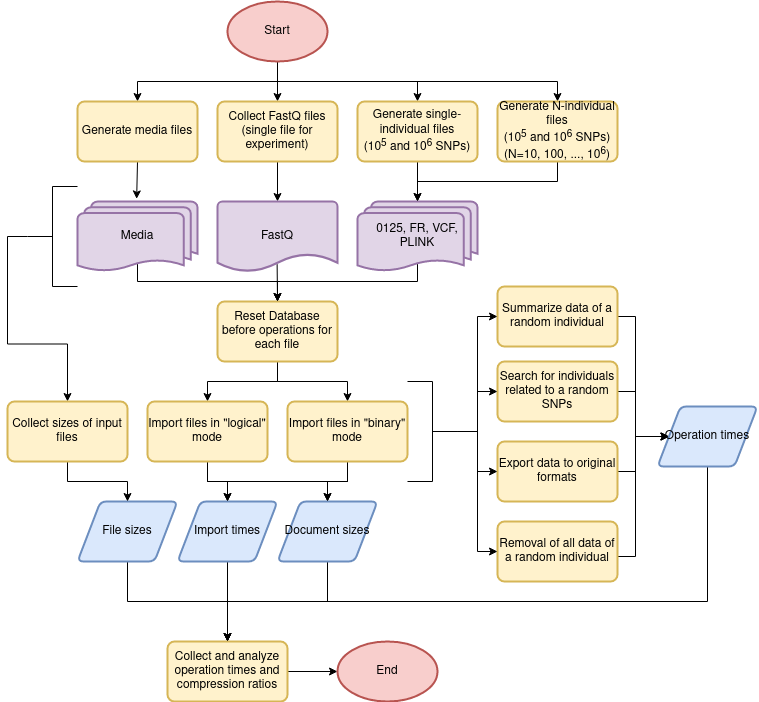

The diagram above was exported from draw.io. Its source (the exported page's mxGraphModel, read from the mxfile embedded in the PNG):
<mxGraphModel dx="1422" dy="735" grid="1" gridSize="10" guides="1" tooltips="1" connect="1" arrows="1" fold="1" page="1" pageScale="1" pageWidth="1169" pageHeight="827" background="none" math="0" shadow="0">
  <root>
    <mxCell id="0" />
    <mxCell id="1" parent="0" />
    <mxCell id="2" style="edgeStyle=orthogonalEdgeStyle;rounded=0;orthogonalLoop=1;jettySize=auto;html=1;entryX=0.5;entryY=0;entryDx=0;entryDy=0;exitX=0.5;exitY=1;exitDx=0;exitDy=0;exitPerimeter=0;" edge="1" source="24" target="4" parent="1">
      <mxGeometry relative="1" as="geometry">
        <mxPoint x="587" y="100" as="sourcePoint" />
      </mxGeometry>
    </mxCell>
    <mxCell id="3" style="edgeStyle=orthogonalEdgeStyle;rounded=0;orthogonalLoop=1;jettySize=auto;html=1;exitX=0.5;exitY=1;exitDx=0;exitDy=0;entryX=0.5;entryY=0;entryDx=0;entryDy=0;entryPerimeter=0;" edge="1" source="4" target="6" parent="1">
      <mxGeometry relative="1" as="geometry">
        <mxPoint x="587" y="240" as="targetPoint" />
      </mxGeometry>
    </mxCell>
    <mxCell id="4" value="Generate single-individual files&lt;br&gt;(10&lt;sup&gt;5&lt;/sup&gt; and 10&lt;sup&gt;6&lt;/sup&gt; SNPs)" style="rounded=1;whiteSpace=wrap;html=1;absoluteArcSize=1;arcSize=14;strokeWidth=2;fillColor=#fff2cc;strokeColor=#d6b656;" vertex="1" parent="1">
      <mxGeometry x="527" y="140" width="120" height="60" as="geometry" />
    </mxCell>
    <mxCell id="5" style="edgeStyle=orthogonalEdgeStyle;rounded=0;orthogonalLoop=1;jettySize=auto;html=1;exitX=0.5;exitY=0.88;exitDx=0;exitDy=0;exitPerimeter=0;entryX=0.5;entryY=0;entryDx=0;entryDy=0;" edge="1" source="6" target="9" parent="1">
      <mxGeometry relative="1" as="geometry">
        <Array as="points">
          <mxPoint x="587" y="320" />
          <mxPoint x="447" y="320" />
        </Array>
      </mxGeometry>
    </mxCell>
    <mxCell id="6" value="0125, FR, VCF, PLINK" style="strokeWidth=2;html=1;shape=mxgraph.flowchart.multi-document;whiteSpace=wrap;fillColor=#e1d5e7;strokeColor=#9673a6;labelBorderColor=none;" vertex="1" parent="1">
      <mxGeometry x="527" y="240" width="120" height="70" as="geometry" />
    </mxCell>
    <mxCell id="7" style="edgeStyle=orthogonalEdgeStyle;rounded=0;orthogonalLoop=1;jettySize=auto;html=1;exitX=0.5;exitY=1;exitDx=0;exitDy=0;entryX=0.5;entryY=0;entryDx=0;entryDy=0;" edge="1" source="9" target="47" parent="1">
      <mxGeometry relative="1" as="geometry" />
    </mxCell>
    <mxCell id="8" style="edgeStyle=orthogonalEdgeStyle;rounded=0;orthogonalLoop=1;jettySize=auto;html=1;exitX=0.5;exitY=1;exitDx=0;exitDy=0;entryX=0.5;entryY=0;entryDx=0;entryDy=0;" edge="1" source="9" target="12" parent="1">
      <mxGeometry relative="1" as="geometry" />
    </mxCell>
    <mxCell id="9" value="Reset Database before operations for each file" style="rounded=1;whiteSpace=wrap;html=1;absoluteArcSize=1;arcSize=14;strokeWidth=2;fillColor=#fff2cc;strokeColor=#d6b656;" vertex="1" parent="1">
      <mxGeometry x="387" y="340" width="120" height="60" as="geometry" />
    </mxCell>
    <mxCell id="10" style="edgeStyle=orthogonalEdgeStyle;rounded=0;orthogonalLoop=1;jettySize=auto;html=1;entryX=0.5;entryY=0;entryDx=0;entryDy=0;exitX=0.5;exitY=1;exitDx=0;exitDy=0;" edge="1" source="12" target="14" parent="1">
      <mxGeometry relative="1" as="geometry" />
    </mxCell>
    <mxCell id="11" style="edgeStyle=orthogonalEdgeStyle;rounded=0;orthogonalLoop=1;jettySize=auto;html=1;entryX=0.5;entryY=0;entryDx=0;entryDy=0;exitX=0.5;exitY=1;exitDx=0;exitDy=0;" edge="1" source="12" target="16" parent="1">
      <mxGeometry relative="1" as="geometry" />
    </mxCell>
    <mxCell id="12" value="Import files in &quot;logical&quot; mode" style="rounded=1;whiteSpace=wrap;html=1;absoluteArcSize=1;arcSize=14;strokeWidth=2;fillColor=#fff2cc;strokeColor=#d6b656;" vertex="1" parent="1">
      <mxGeometry x="317" y="440" width="120" height="60" as="geometry" />
    </mxCell>
    <mxCell id="13" style="edgeStyle=orthogonalEdgeStyle;rounded=0;orthogonalLoop=1;jettySize=auto;html=1;exitX=0.5;exitY=1;exitDx=0;exitDy=0;entryX=0.5;entryY=0;entryDx=0;entryDy=0;" edge="1" source="14" target="20" parent="1">
      <mxGeometry relative="1" as="geometry">
        <mxPoint x="567" y="670" as="targetPoint" />
      </mxGeometry>
    </mxCell>
    <mxCell id="14" value="Import times" style="shape=parallelogram;html=1;strokeWidth=2;perimeter=parallelogramPerimeter;whiteSpace=wrap;rounded=1;arcSize=12;size=0.23;fillColor=#dae8fc;strokeColor=#6c8ebf;" vertex="1" parent="1">
      <mxGeometry x="347" y="540" width="100" height="60" as="geometry" />
    </mxCell>
    <mxCell id="15" style="edgeStyle=orthogonalEdgeStyle;rounded=0;orthogonalLoop=1;jettySize=auto;html=1;entryX=0.5;entryY=0;entryDx=0;entryDy=0;exitX=0.5;exitY=1;exitDx=0;exitDy=0;" edge="1" source="16" target="20" parent="1">
      <mxGeometry relative="1" as="geometry">
        <mxPoint x="567" y="670" as="targetPoint" />
      </mxGeometry>
    </mxCell>
    <mxCell id="16" value="Document sizes" style="shape=parallelogram;html=1;strokeWidth=2;perimeter=parallelogramPerimeter;whiteSpace=wrap;rounded=1;arcSize=12;size=0.23;fillColor=#dae8fc;strokeColor=#6c8ebf;" vertex="1" parent="1">
      <mxGeometry x="447" y="540" width="100" height="60" as="geometry" />
    </mxCell>
    <mxCell id="17" style="edgeStyle=orthogonalEdgeStyle;rounded=0;orthogonalLoop=1;jettySize=auto;html=1;exitX=0.5;exitY=1;exitDx=0;exitDy=0;entryX=0.5;entryY=0;entryDx=0;entryDy=0;" edge="1" source="18" target="20" parent="1">
      <mxGeometry relative="1" as="geometry">
        <mxPoint x="567" y="670" as="targetPoint" />
      </mxGeometry>
    </mxCell>
    <mxCell id="18" value="File sizes" style="shape=parallelogram;html=1;strokeWidth=2;perimeter=parallelogramPerimeter;whiteSpace=wrap;rounded=1;arcSize=12;size=0.23;fillColor=#dae8fc;strokeColor=#6c8ebf;" vertex="1" parent="1">
      <mxGeometry x="247" y="540" width="100" height="60" as="geometry" />
    </mxCell>
    <mxCell id="19" style="edgeStyle=orthogonalEdgeStyle;rounded=0;orthogonalLoop=1;jettySize=auto;html=1;exitX=1;exitY=0.5;exitDx=0;exitDy=0;entryX=0;entryY=0.5;entryDx=0;entryDy=0;entryPerimeter=0;" edge="1" source="20" target="53" parent="1">
      <mxGeometry relative="1" as="geometry" />
    </mxCell>
    <mxCell id="20" value="Collect and analyze operation times and compression ratios" style="rounded=1;whiteSpace=wrap;html=1;absoluteArcSize=1;arcSize=14;strokeWidth=2;fillColor=#fff2cc;strokeColor=#d6b656;" vertex="1" parent="1">
      <mxGeometry x="337" y="680" width="120" height="60" as="geometry" />
    </mxCell>
    <mxCell id="21" style="rounded=0;orthogonalLoop=1;jettySize=auto;html=1;exitX=0.5;exitY=1;exitDx=0;exitDy=0;exitPerimeter=0;entryX=0.5;entryY=0;entryDx=0;entryDy=0;edgeStyle=orthogonalEdgeStyle;" edge="1" source="24" target="26" parent="1">
      <mxGeometry relative="1" as="geometry" />
    </mxCell>
    <mxCell id="22" style="edgeStyle=orthogonalEdgeStyle;rounded=0;orthogonalLoop=1;jettySize=auto;html=1;exitX=0.5;exitY=1;exitDx=0;exitDy=0;exitPerimeter=0;entryX=0.5;entryY=0;entryDx=0;entryDy=0;" edge="1" source="24" target="28" parent="1">
      <mxGeometry relative="1" as="geometry" />
    </mxCell>
    <mxCell id="23" style="edgeStyle=orthogonalEdgeStyle;rounded=0;orthogonalLoop=1;jettySize=auto;html=1;exitX=0.5;exitY=1;exitDx=0;exitDy=0;exitPerimeter=0;entryX=0.5;entryY=0;entryDx=0;entryDy=0;" edge="1" source="24" target="34" parent="1">
      <mxGeometry relative="1" as="geometry" />
    </mxCell>
    <mxCell id="24" value="Start" style="strokeWidth=2;html=1;shape=mxgraph.flowchart.start_1;whiteSpace=wrap;fillColor=#f8cecc;strokeColor=#b85450;" vertex="1" parent="1">
      <mxGeometry x="397" y="40" width="100" height="60" as="geometry" />
    </mxCell>
    <mxCell id="25" style="edgeStyle=orthogonalEdgeStyle;rounded=0;orthogonalLoop=1;jettySize=auto;html=1;exitX=0.5;exitY=1;exitDx=0;exitDy=0;entryX=0.5;entryY=0;entryDx=0;entryDy=0;entryPerimeter=0;" edge="1" source="26" target="57" parent="1">
      <mxGeometry relative="1" as="geometry">
        <mxPoint x="447" y="240" as="targetPoint" />
      </mxGeometry>
    </mxCell>
    <mxCell id="26" value="Collect FastQ files&lt;br&gt;(single file for experiment)" style="rounded=1;whiteSpace=wrap;html=1;absoluteArcSize=1;arcSize=14;strokeWidth=2;fillColor=#fff2cc;strokeColor=#d6b656;" vertex="1" parent="1">
      <mxGeometry x="387" y="140" width="120" height="60" as="geometry" />
    </mxCell>
    <mxCell id="27" style="edgeStyle=orthogonalEdgeStyle;rounded=0;orthogonalLoop=1;jettySize=auto;html=1;exitX=0.5;exitY=1;exitDx=0;exitDy=0;entryX=0.493;entryY=-0.037;entryDx=0;entryDy=0;entryPerimeter=0;" edge="1" source="28" target="30" parent="1">
      <mxGeometry relative="1" as="geometry" />
    </mxCell>
    <mxCell id="28" value="Generate media files" style="rounded=1;whiteSpace=wrap;html=1;absoluteArcSize=1;arcSize=14;strokeWidth=2;fillColor=#fff2cc;strokeColor=#d6b656;" vertex="1" parent="1">
      <mxGeometry x="247" y="140" width="120" height="60" as="geometry" />
    </mxCell>
    <mxCell id="29" style="edgeStyle=orthogonalEdgeStyle;rounded=0;orthogonalLoop=1;jettySize=auto;html=1;exitX=0.5;exitY=0.88;exitDx=0;exitDy=0;exitPerimeter=0;entryX=0.5;entryY=0;entryDx=0;entryDy=0;" edge="1" source="30" target="9" parent="1">
      <mxGeometry relative="1" as="geometry">
        <Array as="points">
          <mxPoint x="307" y="320" />
          <mxPoint x="447" y="320" />
        </Array>
      </mxGeometry>
    </mxCell>
    <mxCell id="30" value="Media" style="strokeWidth=2;html=1;shape=mxgraph.flowchart.multi-document;whiteSpace=wrap;fillColor=#e1d5e7;strokeColor=#9673a6;labelBorderColor=none;" vertex="1" parent="1">
      <mxGeometry x="247" y="240" width="120" height="70" as="geometry" />
    </mxCell>
    <mxCell id="31" style="edgeStyle=orthogonalEdgeStyle;rounded=0;orthogonalLoop=1;jettySize=auto;html=1;exitX=0;exitY=0.5;exitDx=0;exitDy=0;exitPerimeter=0;entryX=0.5;entryY=0;entryDx=0;entryDy=0;" edge="1" source="32" target="55" parent="1">
      <mxGeometry relative="1" as="geometry" />
    </mxCell>
    <mxCell id="32" value="" style="strokeWidth=1;html=1;shape=mxgraph.flowchart.annotation_2;align=left;labelPosition=right;pointerEvents=1;rounded=0;" vertex="1" parent="1">
      <mxGeometry x="197" y="225" width="50" height="100" as="geometry" />
    </mxCell>
    <mxCell id="33" style="edgeStyle=orthogonalEdgeStyle;rounded=0;orthogonalLoop=1;jettySize=auto;html=1;exitX=0.5;exitY=1;exitDx=0;exitDy=0;entryX=0.5;entryY=0;entryDx=0;entryDy=0;entryPerimeter=0;" edge="1" source="34" target="6" parent="1">
      <mxGeometry relative="1" as="geometry" />
    </mxCell>
    <mxCell id="34" value="Generate N-individual files&lt;br&gt;(10&lt;sup&gt;5&lt;/sup&gt; and 10&lt;sup&gt;6&lt;/sup&gt; SNPs)&lt;br&gt;(N=10, 100, ..., 10&lt;sup&gt;6&lt;/sup&gt;)" style="rounded=1;whiteSpace=wrap;html=1;absoluteArcSize=1;arcSize=14;strokeWidth=2;fillColor=#fff2cc;strokeColor=#d6b656;" vertex="1" parent="1">
      <mxGeometry x="667" y="140" width="120" height="60" as="geometry" />
    </mxCell>
    <mxCell id="35" style="edgeStyle=orthogonalEdgeStyle;rounded=0;orthogonalLoop=1;jettySize=auto;html=1;exitX=1;exitY=0.5;exitDx=0;exitDy=0;entryX=0;entryY=0.5;entryDx=0;entryDy=0;" edge="1" source="36" target="44" parent="1">
      <mxGeometry relative="1" as="geometry">
        <Array as="points">
          <mxPoint x="805" y="355" />
          <mxPoint x="805" y="475" />
        </Array>
      </mxGeometry>
    </mxCell>
    <mxCell id="36" value="Summarize data of a random individual" style="rounded=1;whiteSpace=wrap;html=1;absoluteArcSize=1;arcSize=14;strokeWidth=2;fillColor=#fff2cc;strokeColor=#d6b656;" vertex="1" parent="1">
      <mxGeometry x="667" y="325" width="120" height="60" as="geometry" />
    </mxCell>
    <mxCell id="37" style="edgeStyle=orthogonalEdgeStyle;rounded=0;orthogonalLoop=1;jettySize=auto;html=1;exitX=1;exitY=0.5;exitDx=0;exitDy=0;entryX=0;entryY=0.5;entryDx=0;entryDy=0;" edge="1" source="38" target="44" parent="1">
      <mxGeometry relative="1" as="geometry">
        <mxPoint x="967" y="615" as="targetPoint" />
        <Array as="points">
          <mxPoint x="805" y="430" />
          <mxPoint x="805" y="475" />
        </Array>
      </mxGeometry>
    </mxCell>
    <mxCell id="38" value="Search for individuals related to a random SNPs" style="rounded=1;whiteSpace=wrap;html=1;absoluteArcSize=1;arcSize=14;strokeWidth=2;fillColor=#fff2cc;strokeColor=#d6b656;" vertex="1" parent="1">
      <mxGeometry x="667" y="400" width="120" height="60" as="geometry" />
    </mxCell>
    <mxCell id="39" style="edgeStyle=orthogonalEdgeStyle;rounded=0;orthogonalLoop=1;jettySize=auto;html=1;exitX=1;exitY=0.5;exitDx=0;exitDy=0;entryX=0;entryY=0.5;entryDx=0;entryDy=0;" edge="1" source="40" target="44" parent="1">
      <mxGeometry relative="1" as="geometry">
        <Array as="points">
          <mxPoint x="805" y="595" />
          <mxPoint x="805" y="475" />
        </Array>
      </mxGeometry>
    </mxCell>
    <mxCell id="40" value="Removal of all data of a random individual" style="rounded=1;whiteSpace=wrap;html=1;absoluteArcSize=1;arcSize=14;strokeWidth=2;fillColor=#fff2cc;strokeColor=#d6b656;" vertex="1" parent="1">
      <mxGeometry x="667" y="560" width="120" height="60" as="geometry" />
    </mxCell>
    <mxCell id="41" style="edgeStyle=orthogonalEdgeStyle;rounded=0;orthogonalLoop=1;jettySize=auto;html=1;exitX=1;exitY=0.5;exitDx=0;exitDy=0;entryX=0;entryY=0.5;entryDx=0;entryDy=0;" edge="1" source="42" target="44" parent="1">
      <mxGeometry relative="1" as="geometry">
        <Array as="points">
          <mxPoint x="805" y="510" />
          <mxPoint x="805" y="475" />
        </Array>
      </mxGeometry>
    </mxCell>
    <mxCell id="42" value="Export data to original formats" style="rounded=1;whiteSpace=wrap;html=1;absoluteArcSize=1;arcSize=14;strokeWidth=2;fillColor=#fff2cc;strokeColor=#d6b656;" vertex="1" parent="1">
      <mxGeometry x="667" y="480" width="120" height="60" as="geometry" />
    </mxCell>
    <mxCell id="43" style="edgeStyle=orthogonalEdgeStyle;rounded=0;orthogonalLoop=1;jettySize=auto;html=1;exitX=0.5;exitY=1;exitDx=0;exitDy=0;entryX=0.5;entryY=0;entryDx=0;entryDy=0;" edge="1" source="44" target="20" parent="1">
      <mxGeometry relative="1" as="geometry">
        <Array as="points">
          <mxPoint x="877" y="640" />
          <mxPoint x="397" y="640" />
        </Array>
      </mxGeometry>
    </mxCell>
    <mxCell id="44" value="Operation times" style="shape=parallelogram;html=1;strokeWidth=2;perimeter=parallelogramPerimeter;whiteSpace=wrap;rounded=1;arcSize=12;size=0.23;fillColor=#dae8fc;strokeColor=#6c8ebf;" vertex="1" parent="1">
      <mxGeometry x="827" y="445" width="100" height="60" as="geometry" />
    </mxCell>
    <mxCell id="45" style="edgeStyle=orthogonalEdgeStyle;rounded=0;orthogonalLoop=1;jettySize=auto;html=1;exitX=0.5;exitY=1;exitDx=0;exitDy=0;entryX=0.5;entryY=0;entryDx=0;entryDy=0;" edge="1" source="47" target="14" parent="1">
      <mxGeometry relative="1" as="geometry" />
    </mxCell>
    <mxCell id="46" style="edgeStyle=orthogonalEdgeStyle;rounded=0;orthogonalLoop=1;jettySize=auto;html=1;exitX=0.5;exitY=1;exitDx=0;exitDy=0;entryX=0.5;entryY=0;entryDx=0;entryDy=0;" edge="1" source="47" target="16" parent="1">
      <mxGeometry relative="1" as="geometry" />
    </mxCell>
    <mxCell id="47" value="Import files in &quot;binary&quot; mode" style="rounded=1;whiteSpace=wrap;html=1;absoluteArcSize=1;arcSize=14;strokeWidth=2;fillColor=#fff2cc;strokeColor=#d6b656;" vertex="1" parent="1">
      <mxGeometry x="457" y="440" width="120" height="60" as="geometry" />
    </mxCell>
    <mxCell id="48" style="edgeStyle=orthogonalEdgeStyle;rounded=0;orthogonalLoop=1;jettySize=auto;html=1;exitX=0;exitY=0.5;exitDx=0;exitDy=0;exitPerimeter=0;entryX=0;entryY=0.5;entryDx=0;entryDy=0;" edge="1" source="52" target="36" parent="1">
      <mxGeometry relative="1" as="geometry" />
    </mxCell>
    <mxCell id="49" style="edgeStyle=orthogonalEdgeStyle;rounded=0;orthogonalLoop=1;jettySize=auto;html=1;exitX=0;exitY=0.5;exitDx=0;exitDy=0;exitPerimeter=0;entryX=0;entryY=0.5;entryDx=0;entryDy=0;" edge="1" source="52" target="42" parent="1">
      <mxGeometry relative="1" as="geometry" />
    </mxCell>
    <mxCell id="50" style="edgeStyle=orthogonalEdgeStyle;rounded=0;orthogonalLoop=1;jettySize=auto;html=1;exitX=0;exitY=0.5;exitDx=0;exitDy=0;exitPerimeter=0;entryX=0;entryY=0.5;entryDx=0;entryDy=0;" edge="1" source="52" target="38" parent="1">
      <mxGeometry relative="1" as="geometry" />
    </mxCell>
    <mxCell id="51" style="edgeStyle=orthogonalEdgeStyle;rounded=0;orthogonalLoop=1;jettySize=auto;html=1;exitX=0;exitY=0.5;exitDx=0;exitDy=0;exitPerimeter=0;entryX=0;entryY=0.5;entryDx=0;entryDy=0;" edge="1" source="52" target="40" parent="1">
      <mxGeometry relative="1" as="geometry" />
    </mxCell>
    <mxCell id="52" value="" style="strokeWidth=1;html=1;shape=mxgraph.flowchart.annotation_2;align=left;labelPosition=right;pointerEvents=1;rounded=0;rotation=-180;" vertex="1" parent="1">
      <mxGeometry x="577" y="420" width="50" height="100" as="geometry" />
    </mxCell>
    <mxCell id="53" value="End" style="strokeWidth=2;html=1;shape=mxgraph.flowchart.start_1;whiteSpace=wrap;fillColor=#f8cecc;strokeColor=#b85450;" vertex="1" parent="1">
      <mxGeometry x="507" y="680" width="100" height="60" as="geometry" />
    </mxCell>
    <mxCell id="54" style="edgeStyle=orthogonalEdgeStyle;rounded=0;orthogonalLoop=1;jettySize=auto;html=1;exitX=0.5;exitY=1;exitDx=0;exitDy=0;entryX=0.5;entryY=0;entryDx=0;entryDy=0;" edge="1" source="55" target="18" parent="1">
      <mxGeometry relative="1" as="geometry" />
    </mxCell>
    <mxCell id="55" value="Collect sizes of input files" style="rounded=1;whiteSpace=wrap;html=1;absoluteArcSize=1;arcSize=14;strokeWidth=2;fillColor=#fff2cc;strokeColor=#d6b656;" vertex="1" parent="1">
      <mxGeometry x="177" y="440" width="120" height="60" as="geometry" />
    </mxCell>
    <mxCell id="56" style="edgeStyle=orthogonalEdgeStyle;rounded=0;orthogonalLoop=1;jettySize=auto;html=1;entryX=0.5;entryY=0;entryDx=0;entryDy=0;exitX=0.497;exitY=0.895;exitDx=0;exitDy=0;exitPerimeter=0;" edge="1" source="57" target="9" parent="1">
      <mxGeometry relative="1" as="geometry" />
    </mxCell>
    <mxCell id="57" value="FastQ" style="strokeWidth=2;html=1;shape=mxgraph.flowchart.document2;whiteSpace=wrap;size=0.25;fillColor=#e1d5e7;strokeColor=#9673a6;" vertex="1" parent="1">
      <mxGeometry x="387" y="240" width="120" height="70" as="geometry" />
    </mxCell>
  </root>
</mxGraphModel>